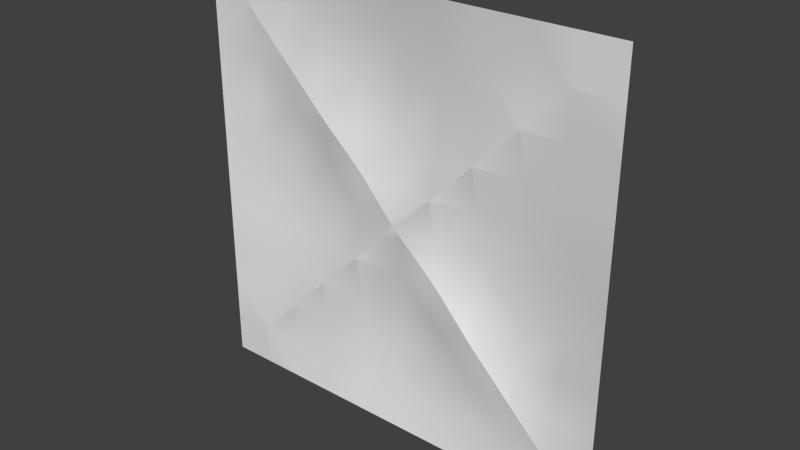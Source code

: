 # Source: eng2_5.blend  (saved by Blender 2.76.0; exported with 4.5.12 LTS)
import bpy
from mathutils import Matrix  # noqa: F401  (used for matrix-valued properties, if any)

bpy.ops.wm.read_factory_settings(use_empty=True)
scene = bpy.context.scene
scene.name = 'Scene'

# ---- collections
col_collection_1 = bpy.data.collections.new('Collection 1'); scene.collection.children.link(col_collection_1)

# ---- materials (node trees are filled in below, after node groups)
mat_eng2_5 = bpy.data.materials.new('eng2_5')
mat_eng2_5.alpha_threshold = 0.0
mat_eng2_5.use_transparent_shadow = False
mat_eng2_5.roughness = 0.5

# ---- material node trees

# ---- world
world_world = bpy.data.worlds.new('World'); scene.world = world_world
world_world.color = (0.05088, 0.05088, 0.05088)
world_world.use_sun_shadow = False
world_world.sun_shadow_jitter_overblur = 0.0
world_world.cycles.sampling_method = 'MANUAL'
world_world.cycles.sample_map_resolution = 256

# ---- meshes
me_eng2_5_meshdata = bpy.data.meshes.new('eng2_5_meshdata')
me_eng2_5_meshdata.from_pydata([(1.28, -1.28, -1.28), (-1.28, -1.28, -1.28), (1.28, -1.28, 1.28), (-1.28, -1.28, 1.28), (-0.03008, -1.28, -1.28), (-0.03008, -1.28, 1.28), (1.28, -1.28, -0.04975), (-1.28, -1.28, -0.04975), (-0.03008, -1.28, -0.04975), (-0.2801, -1.28, -1.28), (-0.53, -1.28, -1.28), (-0.78, -1.28, -1.28), (-1.03, -1.28, -1.28), (-1.03, -1.28, 1.28), (-0.78, -1.28, 1.28), (-0.53, -1.28, 1.28), (-0.2801, -1.28, 1.28), (-1.03, -1.216, -0.04975), (-0.78, -1.182, -0.04975), (-0.53, -1.182, -0.04975), (-0.2801, -1.216, -0.04975), (0.2319, -1.28, 1.28), (0.494, -1.28, 1.28), (0.756, -1.28, 1.28), (1.018, -1.28, 1.28), (1.018, -1.28, -1.28), (0.756, -1.28, -1.28), (0.494, -1.28, -1.28), (0.2319, -1.28, -1.28), (0.2319, -1.218, -0.04975), (0.494, -1.182, -0.04975), (0.756, -1.182, -0.04975), (1.018, -1.218, -0.04975), (-1.28, -1.28, 0.2162), (-1.28, -1.28, 0.4821), (-1.28, -1.28, 0.7481), (-1.28, -1.28, 1.014), (-0.03008, -1.219, 0.2162), (-0.03008, -1.182, 0.4821), (-0.03008, -1.182, 0.7481), (-0.03008, -1.219, 1.014), (1.28, -1.28, 1.014), (1.28, -1.28, 0.7481), (1.28, -1.28, 0.4821), (1.28, -1.28, 0.2162), (-0.2801, -1.273, 0.2162), (-0.2801, -1.216, 0.4821), (-0.2801, -1.196, 0.7481), (-0.2801, -1.215, 1.014), (-0.53, -1.199, 0.2162), (-0.53, -1.28, 0.4821), (-0.53, -1.242, 0.7481), (-0.53, -1.242, 1.014), (-0.78, -1.199, 0.2162), (-0.78, -1.222, 0.4821), (-0.78, -1.28, 0.7481), (-0.78, -1.242, 1.014), (-1.03, -1.223, 0.2162), (-1.03, -1.242, 0.4821), (-1.03, -1.242, 0.7481), (-1.03, -1.28, 1.014), (1.018, -1.224, 0.2162), (1.018, -1.242, 0.4821), (1.018, -1.242, 0.7481), (1.018, -1.28, 1.014), (0.756, -1.199, 0.2162), (0.756, -1.222, 0.4821), (0.756, -1.28, 0.7481), (0.756, -1.242, 1.014), (0.494, -1.199, 0.2162), (0.494, -1.28, 0.4821), (0.494, -1.242, 0.7481), (0.494, -1.242, 1.014), (0.2319, -1.274, 0.2162), (0.2319, -1.218, 0.4821), (0.2319, -1.198, 0.7481), (0.2319, -1.216, 1.014), (1.28, -1.28, -0.2958), (1.28, -1.28, -0.5419), (1.28, -1.28, -0.7879), (1.28, -1.28, -1.034), (-1.28, -1.28, -1.034), (-1.28, -1.28, -0.7879), (-1.28, -1.28, -0.5419), (-1.28, -1.28, -0.2958), (-0.03008, -1.215, -1.034), (-0.03008, -1.182, -0.7879), (-0.03008, -1.182, -0.5419), (-0.03008, -1.215, -0.2958), (-0.2801, -1.213, -1.034), (-0.2801, -1.196, -0.7879), (-0.2801, -1.216, -0.5419), (-0.2801, -1.271, -0.2958), (-0.53, -1.242, -1.034), (-0.53, -1.242, -0.7879), (-0.53, -1.28, -0.5419), (-0.53, -1.195, -0.2958), (-0.78, -1.242, -1.034), (-0.78, -1.28, -0.7879), (-0.78, -1.222, -0.5419), (-0.78, -1.195, -0.2958), (-1.03, -1.28, -1.034), (-1.03, -1.242, -0.7879), (-1.03, -1.242, -0.5419), (-1.03, -1.221, -0.2958), (1.018, -1.28, -1.034), (1.018, -1.242, -0.7879), (1.018, -1.242, -0.5419), (1.018, -1.223, -0.2958), (0.756, -1.242, -1.034), (0.756, -1.28, -0.7879), (0.756, -1.222, -0.5419), (0.756, -1.195, -0.2958), (0.494, -1.242, -1.034), (0.494, -1.242, -0.7879), (0.494, -1.28, -0.5419), (0.494, -1.195, -0.2958), (0.2319, -1.215, -1.034), (0.2319, -1.198, -0.7879), (0.2319, -1.218, -0.5419), (0.2319, -1.272, -0.2958), (0.7481, -1.28, 0.7481), (-0.2958, -1.269, -0.2958), (0.494, -1.28, 0.494), (-0.78, -1.28, -0.78), (0.4821, -1.28, 0.4821), (-0.5419, -1.28, -0.5419), (-0.04975, -1.28, -0.04975), (0.2162, -1.272, 0.2162), (1.018, -1.28, 1.018), (-0.2801, -1.269, -0.2801), (-0.7879, -1.28, -0.7879), (-0.03008, -1.28, -0.03008), (0.756, -1.28, 0.756), (-0.53, -1.28, -0.53), (0.2319, -1.272, 0.2319), (-1.03, -1.28, -1.03), (1.014, -1.28, 1.014), (-1.034, -1.28, -1.034), (0.04975, -1.28, -0.04975), (-0.2801, -1.266, 0.2801), (0.756, -1.28, -0.756), (0.2319, -1.266, -0.2319), (0.7879, -1.28, -0.7879), (0.2958, -1.265, -0.2958), (-0.4821, -1.28, 0.4821), (-1.014, -1.28, 1.014), (1.018, -1.28, -1.018), (8.181e-08, -1.28, -2.049e-07), (-1.03, -1.28, 1.03), (-0.03008, -1.28, 0.03008), (-0.2162, -1.267, 0.2162), (1.034, -1.28, -1.034), (-0.78, -1.28, 0.78), (-0.7481, -1.28, 0.7481), (0.5419, -1.28, -0.5419), (-0.53, -1.28, 0.53), (0.494, -1.28, -0.494), (1.28, -1.28, -1.28), (-1.28, -1.28, -1.28), (-1.28, -1.28, 1.28), (1.28, -1.28, 1.28), (0.756, -1.28, 0.756), (1.014, -1.28, 1.014), (-0.7879, -1.28, -0.7879), (-0.78, -1.28, -0.78), (-0.5419, -1.28, -0.5419), (-0.2801, -1.269, -0.2801), (-0.04975, -1.28, -0.04975), (1.018, -1.28, 1.018), (-1.034, -1.28, -1.034), (0.2162, -1.272, 0.2162), (0.2319, -1.272, 0.2319), (0.494, -1.28, 0.494), (0.7481, -1.28, 0.7481), (0.4821, -1.28, 0.4821), (-1.03, -1.28, -1.03), (-0.2958, -1.269, -0.2958), (-0.53, -1.28, -0.53), (-0.03008, -1.28, -0.03008), (8.181e-08, -1.28, -2.049e-07), (8.181e-08, -1.28, -2.049e-07), (8.181e-08, -1.28, -2.049e-07), (0.756, -1.28, -0.756), (0.7879, -1.28, -0.7879), (1.034, -1.28, -1.034), (-1.03, -1.28, 1.03), (-0.2162, -1.267, 0.2162), (-0.03008, -1.28, 0.03008), (-0.78, -1.28, 0.78), (-0.7481, -1.28, 0.7481), (-1.014, -1.28, 1.014), (-0.2801, -1.266, 0.2801), (-0.4821, -1.28, 0.4821), (0.04975, -1.28, -0.04975), (0.2319, -1.266, -0.2319), (0.2958, -1.265, -0.2958), (0.494, -1.28, -0.494), (0.5419, -1.28, -0.5419), (1.018, -1.28, -1.018), (-0.53, -1.28, 0.53)], [], [(36, 160, 149), (40, 5, 21), (88, 139, 142), (104, 84, 7), (130, 168, 88), (92, 177, 130), (100, 18, 19), (100, 104, 17), (40, 48, 16), (52, 15, 16), (56, 14, 15), (186, 13, 14), (108, 32, 6), (112, 31, 32), (112, 116, 30), (196, 195, 29), (41, 64, 129), (64, 163, 129), (72, 22, 23), (72, 76, 21), (29, 73, 69), (135, 175, 69), (70, 175, 123), (71, 75, 76), (30, 69, 65), (69, 70, 66), (123, 174, 66), (67, 174, 133), (32, 31, 65), (61, 65, 66), (66, 67, 63), (133, 163, 63), (6, 32, 61), (44, 61, 62), (62, 63, 42), (42, 63, 64), (17, 57, 53), (57, 58, 54), (54, 58, 59), (59, 146, 153), (18, 53, 49), (49, 53, 54), (54, 154, 156), (189, 56, 52), (20, 19, 49), (49, 145, 140), (200, 51, 47), (51, 52, 48), (8, 168, 179), (192, 46, 38), (38, 46, 47), (47, 48, 40), (194, 171, 29), (73, 171, 135), (38, 39, 75), (75, 39, 40), (7, 33, 57), (33, 34, 58), (34, 35, 59), (35, 36, 60), (28, 117, 113), (117, 118, 114), (114, 118, 119), (119, 144, 157), (27, 113, 109), (109, 113, 114), (114, 155, 141), (198, 197, 116), (26, 109, 105), (109, 143, 147), (184, 183, 111), (111, 112, 108), (25, 105, 152), (199, 106, 79), (106, 107, 78), (107, 108, 77), (11, 12, 101), (136, 164, 97), (98, 164, 124), (99, 103, 104), (11, 97, 93), (97, 98, 94), (124, 166, 94), (95, 166, 134), (9, 10, 93), (89, 93, 94), (94, 95, 91), (134, 177, 91), (9, 89, 85), (85, 89, 90), (90, 91, 87), (91, 92, 88), (12, 159, 170), (101, 170, 136), (82, 83, 103), (103, 83, 84), (28, 4, 85), (85, 86, 118), (118, 86, 87), (119, 87, 88), (137, 162, 68), (99, 102, 103), (126, 165, 99), (127, 167, 20), (161, 169, 24), (138, 1, 81), (37, 38, 74), (121, 173, 71), (74, 75, 71), (131, 176, 102), (20, 96, 19), (96, 99, 100), (20, 151, 150), (122, 178, 96), (128, 182, 188), (137, 23, 169), (138, 82, 176), (125, 172, 74), (121, 72, 162), (141, 143, 110), (185, 80, 158), (186, 3, 13), (188, 187, 37), (150, 181, 132), (153, 154, 55), (189, 191, 56), (140, 151, 45), (192, 193, 46), (195, 194, 29), (197, 196, 116), (157, 155, 115), (199, 184, 106), (147, 152, 105), (200, 190, 51), (156, 145, 50), (149, 146, 60), (139, 8, 179), (142, 144, 120), (183, 198, 111), (93, 97, 94), (90, 94, 91), (110, 109, 114), (115, 114, 119), (120, 119, 88), (87, 91, 88), (122, 96, 20), (126, 99, 96), (131, 102, 99), (112, 111, 116), (30, 116, 29), (107, 106, 111), (60, 36, 149), (76, 40, 21), (142, 120, 88), (88, 8, 139), (17, 104, 7), (8, 88, 168), (92, 130, 88), (96, 100, 19), (18, 100, 17), (5, 40, 16), (48, 52, 16), (52, 56, 15), (14, 56, 191), (191, 186, 14), (77, 108, 6), (108, 112, 32), (31, 112, 30), (116, 196, 29), (2, 41, 129), (68, 72, 23), (22, 72, 21), (30, 29, 69), (70, 69, 175), (73, 135, 69), (72, 71, 76), (31, 30, 65), (65, 69, 66), (67, 66, 174), (70, 123, 66), (61, 32, 65), (62, 61, 66), (62, 66, 63), (64, 63, 163), (67, 133, 63), (44, 6, 61), (43, 44, 62), (43, 62, 42), (41, 42, 64), (18, 17, 53), (53, 57, 54), (55, 54, 59), (153, 55, 59), (59, 60, 146), (19, 18, 49), (50, 49, 54), (156, 50, 54), (54, 55, 154), (52, 51, 190), (190, 189, 52), (45, 20, 49), (140, 45, 49), (49, 50, 145), (47, 46, 193), (193, 200, 47), (47, 51, 48), (38, 37, 187), (187, 192, 38), (39, 38, 47), (39, 47, 40), (73, 29, 171), (194, 180, 171), (74, 38, 75), (76, 75, 40), (17, 7, 57), (57, 33, 58), (58, 34, 59), (59, 35, 60), (27, 28, 113), (113, 117, 114), (157, 115, 119), (119, 120, 144), (26, 27, 109), (141, 110, 114), (114, 115, 155), (111, 198, 116), (25, 26, 105), (147, 105, 109), (109, 110, 143), (106, 184, 111), (107, 111, 108), (0, 25, 152), (79, 80, 185), (185, 199, 79), (79, 106, 78), (78, 107, 77), (97, 11, 101), (98, 97, 164), (101, 136, 97), (100, 99, 104), (10, 11, 93), (95, 94, 166), (98, 124, 94), (89, 9, 93), (90, 89, 94), (92, 91, 177), (95, 134, 91), (4, 9, 85), (86, 85, 90), (86, 90, 87), (101, 12, 170), (102, 82, 103), (104, 103, 84), (117, 28, 85), (117, 85, 118), (119, 118, 87), (74, 172, 37), (128, 37, 172), (71, 173, 74), (125, 74, 173), (150, 132, 127), (127, 20, 150), (45, 151, 20), (37, 128, 188), (24, 169, 23), (137, 68, 23), (102, 176, 82), (138, 81, 82), (68, 162, 72), (121, 71, 72), (148, 139, 179), (167, 122, 20), (178, 126, 96), (165, 131, 99)])
me_eng2_5_meshdata.polygons.foreach_set('use_smooth', [True] * 274)
_k = set([(0, 25), (0, 152), (1, 81), (1, 138), (2, 41), (2, 129), (3, 13), (3, 186), (4, 9), (4, 28), (5, 16), (5, 21), (6, 44), (6, 77), (7, 33), (7, 84), (9, 10), (10, 11), (11, 12), (12, 159), (13, 14), (14, 15), (15, 16), (21, 22), (22, 23), (23, 24), (24, 161), (25, 26), (26, 27), (27, 28), (33, 34), (34, 35), (35, 36), (36, 160), (41, 42), (42, 43), (43, 44), (77, 78), (78, 79), (79, 80), (80, 158), (81, 82), (82, 83), (83, 84), (121, 162), (121, 173), (122, 167), (122, 178), (123, 174), (123, 175), (124, 164), (124, 166), (125, 172), (125, 173), (126, 165), (126, 178), (127, 132), (127, 167), (128, 172), (128, 182), (129, 163), (130, 168), (130, 177), (131, 165), (131, 176), (132, 181), (133, 163), (133, 174), (134, 166), (134, 177), (135, 171), (135, 175), (136, 164), (136, 170), (137, 162), (137, 169), (138, 176), (139, 142), (139, 148), (140, 145), (140, 151), (141, 143), (141, 155), (142, 144), (143, 147), (144, 157), (145, 156), (146, 149), (146, 153), (147, 152), (148, 179), (149, 160), (150, 151), (150, 181), (153, 154), (154, 156), (155, 157), (158, 185), (159, 170), (161, 169), (168, 179), (171, 180), (180, 194), (182, 188), (183, 184), (183, 198), (184, 199), (185, 199), (186, 191), (187, 188), (187, 192), (189, 190), (189, 191), (190, 200), (192, 193), (193, 200), (194, 195), (195, 196), (196, 197), (197, 198)])
me_eng2_5_meshdata.attributes.new('sharp_edge', 'BOOLEAN', 'EDGE').data.foreach_set('value', [ (min(e.vertices), max(e.vertices)) in _k for e in me_eng2_5_meshdata.edges])
_uv = me_eng2_5_meshdata.uv_layers.new(name='UVMap')
_uv.uv.foreach_set('vector', [1.0, 0.8961, 1.0, 1.0, 0.9023, 0.9023, 0.5117, 0.8961, 0.5117, 1.0, 0.4094, 1.0, 0.5117, 0.3845, 0.4806, 0.4806, 0.4094, 0.4094, 0.9023, 0.3845, 1.0, 0.3845, 1.0, 0.4806, 0.6094, 0.3906, 0.5194, 0.4806, 0.5117, 0.3845, 0.6094, 0.3845, 0.6155, 0.3845, 0.6094, 0.3906, 0.8047, 0.3845, 0.8047, 0.4806, 0.707, 0.4806, 0.8047, 0.3845, 0.9023, 0.3845, 0.9023, 0.4806, 0.5117, 0.8961, 0.6094, 0.8961, 0.6094, 1.0, 0.707, 0.8961, 0.707, 1.0, 0.6094, 1.0, 0.8047, 0.8961, 0.8047, 1.0, 0.707, 1.0, 0.9023, 0.9023, 0.9023, 1.0, 0.8047, 1.0, 0.1023, 0.3845, 0.1023, 0.4806, 0.0, 0.4806, 0.2047, 0.3845, 0.2047, 0.4806, 0.1023, 0.4806, 0.2047, 0.3845, 0.307, 0.3845, 0.307, 0.4806, 0.3845, 0.3845, 0.4094, 0.4094, 0.4094, 0.4806, 0.0, 0.8961, 0.1023, 0.8961, 0.1023, 0.8976, 0.1023, 0.8961, 0.1039, 0.8961, 0.1023, 0.8976, 0.307, 0.8961, 0.307, 1.0, 0.2047, 1.0, 0.307, 0.8961, 0.4094, 0.8961, 0.4094, 1.0, 0.4094, 0.4806, 0.4094, 0.5845, 0.307, 0.5845, 0.4094, 0.5906, 0.3117, 0.6883, 0.307, 0.5845, 0.307, 0.6883, 0.3117, 0.6883, 0.307, 0.693, 0.307, 0.7922, 0.4094, 0.7922, 0.4094, 0.8961, 0.307, 0.4806, 0.307, 0.5845, 0.2047, 0.5845, 0.307, 0.5845, 0.307, 0.6883, 0.2047, 0.6883, 0.307, 0.693, 0.2078, 0.7922, 0.2047, 0.6883, 0.2047, 0.7922, 0.2078, 0.7922, 0.2047, 0.7953, 0.1023, 0.4806, 0.2047, 0.4806, 0.2047, 0.5845, 0.1023, 0.5845, 0.2047, 0.5845, 0.2047, 0.6883, 0.2047, 0.6883, 0.2047, 0.7922, 0.1023, 0.7922, 0.2047, 0.7953, 0.1039, 0.8961, 0.1023, 0.7922, 0.0, 0.4806, 0.1023, 0.4806, 0.1023, 0.5845, 0.0, 0.5845, 0.1023, 0.5845, 0.1023, 0.6883, 0.1023, 0.6883, 0.1023, 0.7922, 0.0, 0.7922, 0.0, 0.7922, 0.1023, 0.7922, 0.1023, 0.8961, 0.9023, 0.4806, 0.9023, 0.5845, 0.8047, 0.5845, 0.9023, 0.5845, 0.9023, 0.6883, 0.8047, 0.6883, 0.8047, 0.6883, 0.9023, 0.6883, 0.9023, 0.7922, 0.9023, 0.7922, 0.8961, 0.8961, 0.8047, 0.8047, 0.8047, 0.4806, 0.8047, 0.5845, 0.707, 0.5845, 0.707, 0.5845, 0.8047, 0.5845, 0.8047, 0.6883, 0.8047, 0.6883, 0.7922, 0.7922, 0.707, 0.707, 0.8047, 0.8047, 0.8047, 0.8961, 0.707, 0.8961, 0.6094, 0.4806, 0.707, 0.4806, 0.707, 0.5845, 0.707, 0.5845, 0.6883, 0.6883, 0.6094, 0.6094, 0.707, 0.707, 0.707, 0.7922, 0.6094, 0.7922, 0.707, 0.7922, 0.707, 0.8961, 0.6094, 0.8961, 0.5117, 0.4806, 0.5194, 0.4806, 0.5117, 0.4883, 0.6094, 0.6094, 0.6094, 0.6883, 0.5117, 0.6883, 0.5117, 0.6883, 0.6094, 0.6883, 0.6094, 0.7922, 0.6094, 0.7922, 0.6094, 0.8961, 0.5117, 0.8961, 0.4806, 0.4806, 0.4155, 0.5845, 0.4094, 0.4806, 0.4094, 0.5845, 0.4155, 0.5845, 0.4094, 0.5906, 0.5117, 0.6883, 0.5117, 0.7922, 0.4094, 0.7922, 0.4094, 0.7922, 0.5117, 0.7922, 0.5117, 0.8961, 1.0, 0.4806, 1.0, 0.5845, 0.9023, 0.5845, 1.0, 0.5845, 1.0, 0.6883, 0.9023, 0.6883, 1.0, 0.6883, 1.0, 0.7922, 0.9023, 0.7922, 1.0, 0.7922, 1.0, 0.8961, 0.9023, 0.8961, 0.4094, 0.0, 0.4094, 0.09611, 0.307, 0.09611, 0.4094, 0.09611, 0.4094, 0.1922, 0.307, 0.1922, 0.307, 0.1922, 0.4094, 0.1922, 0.4094, 0.2883, 0.4094, 0.2883, 0.3845, 0.3845, 0.307, 0.307, 0.307, 0.0, 0.307, 0.09611, 0.2047, 0.09611, 0.2047, 0.09611, 0.307, 0.09611, 0.307, 0.1922, 0.307, 0.1922, 0.2883, 0.2883, 0.2047, 0.2047, 0.2883, 0.2883, 0.307, 0.307, 0.307, 0.3845, 0.2047, 0.0, 0.2047, 0.09611, 0.1023, 0.09611, 0.2047, 0.09611, 0.1922, 0.1922, 0.1023, 0.1023, 0.1922, 0.1922, 0.2047, 0.2047, 0.2047, 0.2883, 0.2047, 0.2883, 0.2047, 0.3845, 0.1023, 0.3845, 0.1023, 0.0, 0.1023, 0.09611, 0.09611, 0.09611, 0.1023, 0.1023, 0.1023, 0.1922, 0.0, 0.1922, 0.1023, 0.1922, 0.1023, 0.2883, 0.0, 0.2883, 0.1023, 0.2883, 0.1023, 0.3845, 0.0, 0.3845, 0.8047, 0.0, 0.9023, 0.0, 0.9023, 0.09611, 0.9023, 0.09765, 0.8078, 0.1922, 0.8047, 0.09611, 0.8047, 0.1922, 0.8078, 0.1922, 0.8047, 0.1953, 0.8047, 0.2883, 0.9023, 0.2883, 0.9023, 0.3845, 0.8047, 0.0, 0.8047, 0.09611, 0.707, 0.09611, 0.8047, 0.09611, 0.8047, 0.1922, 0.707, 0.1922, 0.8047, 0.1953, 0.7117, 0.2883, 0.707, 0.1922, 0.707, 0.2883, 0.7117, 0.2883, 0.707, 0.293, 0.6094, 0.0, 0.707, 0.0, 0.707, 0.09611, 0.6094, 0.09611, 0.707, 0.09611, 0.707, 0.1922, 0.707, 0.1922, 0.707, 0.2883, 0.6094, 0.2883, 0.707, 0.293, 0.6155, 0.3845, 0.6094, 0.2883, 0.6094, 0.0, 0.6094, 0.09611, 0.5117, 0.09611, 0.5117, 0.09611, 0.6094, 0.09611, 0.6094, 0.1922, 0.6094, 0.1922, 0.6094, 0.2883, 0.5117, 0.2883, 0.6094, 0.2883, 0.6094, 0.3845, 0.5117, 0.3845, 0.9023, 0.0, 1.0, 0.0, 0.9039, 0.09611, 0.9023, 0.09611, 0.9039, 0.09611, 0.9023, 0.09765, 1.0, 0.1922, 1.0, 0.2883, 0.9023, 0.2883, 0.9023, 0.2883, 1.0, 0.2883, 1.0, 0.3845, 0.4094, 0.0, 0.5117, 0.0, 0.5117, 0.09611, 0.5117, 0.09611, 0.5117, 0.1922, 0.4094, 0.1922, 0.4094, 0.1922, 0.5117, 0.1922, 0.5117, 0.2883, 0.4094, 0.2883, 0.5117, 0.2883, 0.5117, 0.3845, 0.1039, 0.8961, 0.2047, 0.7953, 0.2047, 0.8961, 0.8047, 0.2883, 0.9023, 0.1922, 0.9023, 0.2883, 0.7117, 0.2883, 0.8047, 0.1953, 0.8047, 0.2883, 0.5194, 0.4806, 0.6094, 0.3906, 0.6094, 0.4806, 0.0, 1.0, 0.1023, 0.8976, 0.1023, 1.0, 0.9039, 0.09611, 1.0, 0.0, 1.0, 0.09611, 0.5117, 0.5845, 0.5117, 0.6883, 0.4094, 0.6883, 0.2078, 0.7922, 0.307, 0.693, 0.307, 0.7922, 0.4094, 0.6883, 0.4094, 0.7922, 0.307, 0.7922, 0.8078, 0.1922, 0.9023, 0.09765, 0.9023, 0.1922, 0.6094, 0.4806, 0.707, 0.3845, 0.707, 0.4806, 0.707, 0.3845, 0.8047, 0.2883, 0.8047, 0.3845, 0.6094, 0.4806, 0.5845, 0.5845, 0.5117, 0.5117, 0.6155, 0.3845, 0.707, 0.293, 0.707, 0.3845, 0.4155, 0.5845, 0.5, 0.5, 0.5117, 0.5117, 0.1039, 0.8961, 0.2047, 1.0, 0.1023, 0.8976, 0.9039, 0.09611, 1.0, 0.1922, 0.9023, 0.09765, 0.3117, 0.6883, 0.4094, 0.5906, 0.4094, 0.6883, 0.2078, 0.7922, 0.307, 0.8961, 0.2047, 0.7953, 0.2047, 0.2047, 0.1922, 0.1922, 0.2047, 0.1922, 0.09611, 0.09611, 0.0, 0.09611, 0.0, 0.0, 0.9023, 0.9023, 1.0, 1.0, 0.9023, 1.0, 0.5117, 0.5117, 0.5845, 0.5845, 0.5117, 0.5845, 0.5117, 0.5117, 0.5, 0.5, 0.5117, 0.4883, 0.8047, 0.8047, 0.7922, 0.7922, 0.8047, 0.7922, 0.8047, 0.8047, 0.8961, 0.8961, 0.8047, 0.8961, 0.6094, 0.6094, 0.5845, 0.5845, 0.6094, 0.5845, 0.6094, 0.6094, 0.6883, 0.6883, 0.6094, 0.6883, 0.4094, 0.4094, 0.4806, 0.4806, 0.4094, 0.4806, 0.307, 0.307, 0.3845, 0.3845, 0.307, 0.3845, 0.307, 0.307, 0.2883, 0.2883, 0.307, 0.2883, 0.1023, 0.1023, 0.1922, 0.1922, 0.1023, 0.1922, 0.1023, 0.1023, 0.09611, 0.09611, 0.1023, 0.09611, 0.707, 0.707, 0.7922, 0.7922, 0.707, 0.7922, 0.707, 0.707, 0.6883, 0.6883, 0.707, 0.6883, 0.9023, 0.9023, 0.8961, 0.8961, 0.9023, 0.8961, 0.4806, 0.4806, 0.5117, 0.4806, 0.5117, 0.4883, 0.4094, 0.4094, 0.3845, 0.3845, 0.4094, 0.3845, 0.2047, 0.2047, 0.2883, 0.2883, 0.2047, 0.2883, 0.707, 0.09611, 0.8047, 0.09611, 0.707, 0.1922, 0.6094, 0.1922, 0.707, 0.1922, 0.6094, 0.2883, 0.2047, 0.1922, 0.2047, 0.09611, 0.307, 0.1922, 0.307, 0.2883, 0.307, 0.1922, 0.4094, 0.2883, 0.4094, 0.3845, 0.4094, 0.2883, 0.5117, 0.3845, 0.5117, 0.2883, 0.6094, 0.2883, 0.5117, 0.3845, 0.6155, 0.3845, 0.707, 0.3845, 0.6094, 0.4806, 0.7117, 0.2883, 0.8047, 0.2883, 0.707, 0.3845, 0.8078, 0.1922, 0.9023, 0.1922, 0.8047, 0.2883, 0.2047, 0.3845, 0.2047, 0.2883, 0.307, 0.3845, 0.307, 0.4806, 0.307, 0.3845, 0.4094, 0.4806, 0.1023, 0.2883, 0.1023, 0.1922, 0.2047, 0.2883, 0.9023, 0.8961, 1.0, 0.8961, 0.9023, 0.9023, 0.4094, 0.8961, 0.5117, 0.8961, 0.4094, 1.0, 0.4094, 0.4094, 0.4094, 0.3845, 0.5117, 0.3845, 0.5117, 0.3845, 0.5117, 0.4806, 0.4806, 0.4806, 0.9023, 0.4806, 0.9023, 0.3845, 1.0, 0.4806, 0.5117, 0.4806, 0.5117, 0.3845, 0.5194, 0.4806, 0.6094, 0.3845, 0.6094, 0.3906, 0.5117, 0.3845, 0.707, 0.3845, 0.8047, 0.3845, 0.707, 0.4806, 0.8047, 0.4806, 0.8047, 0.3845, 0.9023, 0.4806, 0.5117, 1.0, 0.5117, 0.8961, 0.6094, 1.0, 0.6094, 0.8961, 0.707, 0.8961, 0.6094, 1.0, 0.707, 0.8961, 0.8047, 0.8961, 0.707, 1.0, 0.8047, 1.0, 0.8047, 0.8961, 0.8961, 0.8961, 0.8961, 0.8961, 0.9023, 0.9023, 0.8047, 1.0, 0.0, 0.3845, 0.1023, 0.3845, 0.0, 0.4806, 0.1023, 0.3845, 0.2047, 0.3845, 0.1023, 0.4806, 0.2047, 0.4806, 0.2047, 0.3845, 0.307, 0.4806, 0.307, 0.3845, 0.3845, 0.3845, 0.4094, 0.4806, 0.0, 1.0, 0.0, 0.8961, 0.1023, 0.8976, 0.2047, 0.8961, 0.307, 0.8961, 0.2047, 1.0, 0.307, 1.0, 0.307, 0.8961, 0.4094, 1.0, 0.307, 0.4806, 0.4094, 0.4806, 0.307, 0.5845, 0.307, 0.6883, 0.307, 0.5845, 0.3117, 0.6883, 0.4094, 0.5845, 0.4094, 0.5906, 0.307, 0.5845, 0.307, 0.8961, 0.307, 0.7922, 0.4094, 0.8961, 0.2047, 0.4806, 0.307, 0.4806, 0.2047, 0.5845, 0.2047, 0.5845, 0.307, 0.5845, 0.2047, 0.6883, 0.2047, 0.7922, 0.2047, 0.6883, 0.2078, 0.7922, 0.307, 0.6883, 0.307, 0.693, 0.2047, 0.6883, 0.1023, 0.5845, 0.1023, 0.4806, 0.2047, 0.5845, 0.1023, 0.6883, 0.1023, 0.5845, 0.2047, 0.6883, 0.1023, 0.6883, 0.2047, 0.6883, 0.1023, 0.7922, 0.1023, 0.8961, 0.1023, 0.7922, 0.1039, 0.8961, 0.2047, 0.7922, 0.2047, 0.7953, 0.1023, 0.7922, 0.0, 0.5845, 0.0, 0.4806, 0.1023, 0.5845, 0.0, 0.6883, 0.0, 0.5845, 0.1023, 0.6883, 0.0, 0.6883, 0.1023, 0.6883, 0.0, 0.7922, 0.0, 0.8961, 0.0, 0.7922, 0.1023, 0.8961, 0.8047, 0.4806, 0.9023, 0.4806, 0.8047, 0.5845, 0.8047, 0.5845, 0.9023, 0.5845, 0.8047, 0.6883, 0.8047, 0.7922, 0.8047, 0.6883, 0.9023, 0.7922, 0.8047, 0.8047, 0.8047, 0.7922, 0.9023, 0.7922, 0.9023, 0.7922, 0.9023, 0.8961, 0.8961, 0.8961, 0.707, 0.4806, 0.8047, 0.4806, 0.707, 0.5845, 0.707, 0.6883, 0.707, 0.5845, 0.8047, 0.6883, 0.707, 0.707, 0.707, 0.6883, 0.8047, 0.6883, 0.8047, 0.6883, 0.8047, 0.7922, 0.7922, 0.7922, 0.707, 0.8961, 0.707, 0.7922, 0.7922, 0.7922, 0.7922, 0.7922, 0.8047, 0.8047, 0.707, 0.8961, 0.6094, 0.5845, 0.6094, 0.4806, 0.707, 0.5845, 0.6094, 0.6094, 0.6094, 0.5845, 0.707, 0.5845, 0.707, 0.5845, 0.707, 0.6883, 0.6883, 0.6883, 0.6094, 0.7922, 0.6094, 0.6883, 0.6883, 0.6883, 0.6883, 0.6883, 0.707, 0.707, 0.6094, 0.7922, 0.6094, 0.7922, 0.707, 0.7922, 0.6094, 0.8961, 0.5117, 0.6883, 0.5117, 0.5845, 0.5845, 0.5845, 0.5845, 0.5845, 0.6094, 0.6094, 0.5117, 0.6883, 0.5117, 0.7922, 0.5117, 0.6883, 0.6094, 0.7922, 0.5117, 0.7922, 0.6094, 0.7922, 0.5117, 0.8961, 0.4094, 0.5845, 0.4094, 0.4806, 0.4155, 0.5845, 0.4806, 0.4806, 0.5, 0.5, 0.4155, 0.5845, 0.4094, 0.6883, 0.5117, 0.6883, 0.4094, 0.7922, 0.4094, 0.8961, 0.4094, 0.7922, 0.5117, 0.8961, 0.9023, 0.4806, 1.0, 0.4806, 0.9023, 0.5845, 0.9023, 0.5845, 1.0, 0.5845, 0.9023, 0.6883, 0.9023, 0.6883, 1.0, 0.6883, 0.9023, 0.7922, 0.9023, 0.7922, 1.0, 0.7922, 0.9023, 0.8961, 0.307, 0.0, 0.4094, 0.0, 0.307, 0.09611, 0.307, 0.09611, 0.4094, 0.09611, 0.307, 0.1922, 0.307, 0.307, 0.307, 0.2883, 0.4094, 0.2883, 0.4094, 0.2883, 0.4094, 0.3845, 0.3845, 0.3845, 0.2047, 0.0, 0.307, 0.0, 0.2047, 0.09611, 0.2047, 0.2047, 0.2047, 0.1922, 0.307, 0.1922, 0.307, 0.1922, 0.307, 0.2883, 0.2883, 0.2883, 0.2047, 0.2883, 0.2883, 0.2883, 0.307, 0.3845, 0.1023, 0.0, 0.2047, 0.0, 0.1023, 0.09611, 0.1023, 0.1023, 0.1023, 0.09611, 0.2047, 0.09611, 0.2047, 0.09611, 0.2047, 0.1922, 0.1922, 0.1922, 0.1023, 0.1922, 0.1922, 0.1922, 0.2047, 0.2883, 0.1023, 0.2883, 0.2047, 0.2883, 0.1023, 0.3845, 0.0, 0.0, 0.1023, 0.0, 0.09611, 0.09611, 0.0, 0.1922, 0.0, 0.09611, 0.09611, 0.09611, 0.09611, 0.09611, 0.1023, 0.1023, 0.0, 0.1922, 0.0, 0.1922, 0.1023, 0.1922, 0.0, 0.2883, 0.0, 0.2883, 0.1023, 0.2883, 0.0, 0.3845, 0.8047, 0.09611, 0.8047, 0.0, 0.9023, 0.09611, 0.8047, 0.1922, 0.8047, 0.09611, 0.8078, 0.1922, 0.9023, 0.09611, 0.9023, 0.09765, 0.8047, 0.09611, 0.8047, 0.3845, 0.8047, 0.2883, 0.9023, 0.3845, 0.707, 0.0, 0.8047, 0.0, 0.707, 0.09611, 0.707, 0.2883, 0.707, 0.1922, 0.7117, 0.2883, 0.8047, 0.1922, 0.8047, 0.1953, 0.707, 0.1922, 0.6094, 0.09611, 0.6094, 0.0, 0.707, 0.09611, 0.6094, 0.1922, 0.6094, 0.09611, 0.707, 0.1922, 0.6094, 0.3845, 0.6094, 0.2883, 0.6155, 0.3845, 0.707, 0.2883, 0.707, 0.293, 0.6094, 0.2883, 0.5117, 0.0, 0.6094, 0.0, 0.5117, 0.09611, 0.5117, 0.1922, 0.5117, 0.09611, 0.6094, 0.1922, 0.5117, 0.1922, 0.6094, 0.1922, 0.5117, 0.2883, 0.9023, 0.09611, 0.9023, 0.0, 0.9039, 0.09611, 0.9023, 0.1922, 1.0, 0.1922, 0.9023, 0.2883, 0.9023, 0.3845, 0.9023, 0.2883, 1.0, 0.3845, 0.4094, 0.09611, 0.4094, 0.0, 0.5117, 0.09611, 0.4094, 0.09611, 0.5117, 0.09611, 0.4094, 0.1922, 0.4094, 0.2883, 0.4094, 0.1922, 0.5117, 0.2883, 0.4094, 0.6883, 0.4094, 0.5906, 0.5117, 0.5845, 0.4155, 0.5845, 0.5117, 0.5845, 0.4094, 0.5906, 0.307, 0.7922, 0.307, 0.693, 0.4094, 0.6883, 0.3117, 0.6883, 0.4094, 0.6883, 0.307, 0.693, 0.5117, 0.5117, 0.5117, 0.4883, 0.5194, 0.4806, 0.5194, 0.4806, 0.6094, 0.4806, 0.5117, 0.5117, 0.6094, 0.5845, 0.5845, 0.5845, 0.6094, 0.4806, 0.5117, 0.5845, 0.4155, 0.5845, 0.5117, 0.5117, 0.1023, 1.0, 0.1023, 0.8976, 0.2047, 1.0, 0.1039, 0.8961, 0.2047, 0.8961, 0.2047, 1.0, 0.9023, 0.1922, 0.9023, 0.09765, 1.0, 0.1922, 0.9039, 0.09611, 1.0, 0.09611, 1.0, 0.1922, 0.2047, 0.8961, 0.2047, 0.7953, 0.307, 0.8961, 0.2078, 0.7922, 0.307, 0.7922, 0.307, 0.8961, 0.5, 0.5, 0.4806, 0.4806, 0.5117, 0.4883, 0.6094, 0.3906, 0.6155, 0.3845, 0.6094, 0.4806, 0.707, 0.293, 0.7117, 0.2883, 0.707, 0.3845, 0.8047, 0.1953, 0.8078, 0.1922, 0.8047, 0.2883])
me_eng2_5_meshdata.materials.append(mat_eng2_5)
me_eng2_5_meshdata.use_remesh_preserve_volume = False
me_eng2_5_meshdata.use_remesh_preserve_attributes = False
me_eng2_5_meshdata.use_mirror_vertex_groups = False
me_eng2_5_meshdata.update()

# ---- objects
ob_eng2_5_mesh = bpy.data.objects.new('eng2_5_mesh', me_eng2_5_meshdata)

# ---- transforms, parenting, visibility, modifiers, constraints
ob_eng2_5_mesh.location = (0.0, 0.0, 0.0)
ob_eng2_5_mesh.lineart.crease_threshold = 0.0

# ---- collection membership
col_collection_1.objects.link(ob_eng2_5_mesh)

# ---- scene / render settings (as saved in the file)
scene.frame_start = 1; scene.frame_end = 2; scene.frame_set(1)
scene.render.engine = 'BLENDER_EEVEE_NEXT'
scene.render.resolution_percentage = 50
scene.render.dither_intensity = 0.0
scene.cycles.use_denoising = False
scene.cycles.samples = 10
scene.cycles.sampling_pattern = 'TABULATED_SOBOL'
scene.cycles.light_sampling_threshold = 0.0
scene.cycles.use_adaptive_sampling = False
scene.cycles.use_light_tree = False
scene.cycles.blur_glossy = 0.0
scene.cycles.pixel_filter_type = 'GAUSSIAN'
scene.cycles.sample_clamp_indirect = 0.0
scene.view_settings.view_transform = 'Standard'
bpy.context.view_layer.update()

# ---- added for rendering (the .blend has no active camera and no usable light): camera, sun
cam_auto = bpy.data.cameras.new('AutoCamera')
cam_auto.lens = 50.0
cam_auto.sensor_width = 36.0
cam_auto.clip_end = 1000.0
ob_auto_camera = bpy.data.objects.new('AutoCamera', cam_auto)
scene.collection.objects.link(ob_auto_camera)
ob_auto_camera.location = (3.35089, -5.25223, 2.68071)
ob_auto_camera.rotation_euler = (1.09748, -7.21219e-08, 0.694738)
scene.camera = ob_auto_camera
light_auto_sun = bpy.data.lights.new('AutoSun', 'SUN')
light_auto_sun.energy = 3.0
light_auto_sun.angle = 0.0523599
ob_auto_sun = bpy.data.objects.new('AutoSun', light_auto_sun)
scene.collection.objects.link(ob_auto_sun)
ob_auto_sun.rotation_euler = (0.872665, 0.174533, 0.523599)
bpy.context.view_layer.update()
